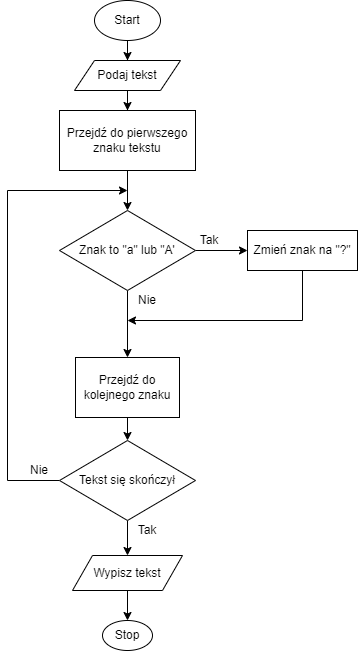

The diagram above was exported from draw.io. Its source (the exported page's mxGraphModel, read from the mxfile embedded in the PNG):
<mxGraphModel dx="609" dy="634" grid="1" gridSize="10" guides="1" tooltips="1" connect="1" arrows="1" fold="1" page="1" pageScale="1" pageWidth="827" pageHeight="1169" math="0" shadow="0">
  <root>
    <mxCell id="WIyWlLk6GJQsqaUBKTNV-0" />
    <mxCell id="WIyWlLk6GJQsqaUBKTNV-1" parent="WIyWlLk6GJQsqaUBKTNV-0" />
    <mxCell id="O1iUKQmb9wM8GqrfzxX_-2" value="" style="edgeStyle=orthogonalEdgeStyle;rounded=0;orthogonalLoop=1;jettySize=auto;html=1;entryX=0.5;entryY=0;entryDx=0;entryDy=0;" edge="1" parent="WIyWlLk6GJQsqaUBKTNV-1" source="O1iUKQmb9wM8GqrfzxX_-0" target="O1iUKQmb9wM8GqrfzxX_-1">
      <mxGeometry relative="1" as="geometry">
        <mxPoint x="426" y="90" as="targetPoint" />
      </mxGeometry>
    </mxCell>
    <mxCell id="O1iUKQmb9wM8GqrfzxX_-0" value="Start" style="ellipse;whiteSpace=wrap;html=1;" vertex="1" parent="WIyWlLk6GJQsqaUBKTNV-1">
      <mxGeometry x="387" y="30" width="66" height="40" as="geometry" />
    </mxCell>
    <mxCell id="O1iUKQmb9wM8GqrfzxX_-4" value="" style="edgeStyle=orthogonalEdgeStyle;rounded=0;orthogonalLoop=1;jettySize=auto;html=1;" edge="1" parent="WIyWlLk6GJQsqaUBKTNV-1" source="O1iUKQmb9wM8GqrfzxX_-1" target="O1iUKQmb9wM8GqrfzxX_-3">
      <mxGeometry relative="1" as="geometry" />
    </mxCell>
    <mxCell id="O1iUKQmb9wM8GqrfzxX_-1" value="Podaj tekst" style="shape=parallelogram;perimeter=parallelogramPerimeter;whiteSpace=wrap;html=1;fixedSize=1;" vertex="1" parent="WIyWlLk6GJQsqaUBKTNV-1">
      <mxGeometry x="367" y="90" width="106" height="30" as="geometry" />
    </mxCell>
    <mxCell id="O1iUKQmb9wM8GqrfzxX_-6" value="" style="edgeStyle=orthogonalEdgeStyle;rounded=0;orthogonalLoop=1;jettySize=auto;html=1;" edge="1" parent="WIyWlLk6GJQsqaUBKTNV-1" source="O1iUKQmb9wM8GqrfzxX_-3" target="O1iUKQmb9wM8GqrfzxX_-5">
      <mxGeometry relative="1" as="geometry" />
    </mxCell>
    <mxCell id="O1iUKQmb9wM8GqrfzxX_-3" value="Przejdź do pierwszego znaku tekstu" style="whiteSpace=wrap;html=1;" vertex="1" parent="WIyWlLk6GJQsqaUBKTNV-1">
      <mxGeometry x="352" y="140" width="136" height="60" as="geometry" />
    </mxCell>
    <mxCell id="O1iUKQmb9wM8GqrfzxX_-8" value="" style="edgeStyle=orthogonalEdgeStyle;rounded=0;orthogonalLoop=1;jettySize=auto;html=1;" edge="1" parent="WIyWlLk6GJQsqaUBKTNV-1" source="O1iUKQmb9wM8GqrfzxX_-5" target="O1iUKQmb9wM8GqrfzxX_-7">
      <mxGeometry relative="1" as="geometry" />
    </mxCell>
    <mxCell id="O1iUKQmb9wM8GqrfzxX_-14" value="" style="edgeStyle=orthogonalEdgeStyle;rounded=0;orthogonalLoop=1;jettySize=auto;html=1;" edge="1" parent="WIyWlLk6GJQsqaUBKTNV-1" source="O1iUKQmb9wM8GqrfzxX_-5" target="O1iUKQmb9wM8GqrfzxX_-13">
      <mxGeometry relative="1" as="geometry" />
    </mxCell>
    <mxCell id="O1iUKQmb9wM8GqrfzxX_-5" value="Znak to &quot;a&quot; lub &quot;A'" style="rhombus;whiteSpace=wrap;html=1;" vertex="1" parent="WIyWlLk6GJQsqaUBKTNV-1">
      <mxGeometry x="352" y="240" width="136" height="80" as="geometry" />
    </mxCell>
    <mxCell id="O1iUKQmb9wM8GqrfzxX_-10" value="" style="edgeStyle=orthogonalEdgeStyle;rounded=0;orthogonalLoop=1;jettySize=auto;html=1;" edge="1" parent="WIyWlLk6GJQsqaUBKTNV-1" source="O1iUKQmb9wM8GqrfzxX_-7" target="O1iUKQmb9wM8GqrfzxX_-9">
      <mxGeometry relative="1" as="geometry" />
    </mxCell>
    <mxCell id="O1iUKQmb9wM8GqrfzxX_-7" value="Przejdź do kolejnego znaku" style="whiteSpace=wrap;html=1;" vertex="1" parent="WIyWlLk6GJQsqaUBKTNV-1">
      <mxGeometry x="368" y="387" width="104" height="60" as="geometry" />
    </mxCell>
    <mxCell id="O1iUKQmb9wM8GqrfzxX_-16" style="edgeStyle=orthogonalEdgeStyle;rounded=0;orthogonalLoop=1;jettySize=auto;html=1;" edge="1" parent="WIyWlLk6GJQsqaUBKTNV-1" source="O1iUKQmb9wM8GqrfzxX_-9">
      <mxGeometry relative="1" as="geometry">
        <mxPoint x="420" y="220" as="targetPoint" />
        <Array as="points">
          <mxPoint x="300" y="510" />
          <mxPoint x="300" y="220" />
        </Array>
      </mxGeometry>
    </mxCell>
    <mxCell id="O1iUKQmb9wM8GqrfzxX_-23" value="" style="edgeStyle=orthogonalEdgeStyle;rounded=0;orthogonalLoop=1;jettySize=auto;html=1;" edge="1" parent="WIyWlLk6GJQsqaUBKTNV-1" source="O1iUKQmb9wM8GqrfzxX_-9" target="O1iUKQmb9wM8GqrfzxX_-22">
      <mxGeometry relative="1" as="geometry" />
    </mxCell>
    <mxCell id="O1iUKQmb9wM8GqrfzxX_-9" value="Tekst się skończył" style="rhombus;whiteSpace=wrap;html=1;" vertex="1" parent="WIyWlLk6GJQsqaUBKTNV-1">
      <mxGeometry x="352" y="470" width="136" height="80" as="geometry" />
    </mxCell>
    <mxCell id="O1iUKQmb9wM8GqrfzxX_-11" value="Nie" style="text;html=1;strokeColor=none;fillColor=none;align=center;verticalAlign=middle;whiteSpace=wrap;rounded=0;" vertex="1" parent="WIyWlLk6GJQsqaUBKTNV-1">
      <mxGeometry x="420" y="320" width="40" height="20" as="geometry" />
    </mxCell>
    <mxCell id="O1iUKQmb9wM8GqrfzxX_-12" value="Tak" style="text;html=1;strokeColor=none;fillColor=none;align=center;verticalAlign=middle;whiteSpace=wrap;rounded=0;" vertex="1" parent="WIyWlLk6GJQsqaUBKTNV-1">
      <mxGeometry x="482" y="260" width="40" height="20" as="geometry" />
    </mxCell>
    <mxCell id="O1iUKQmb9wM8GqrfzxX_-15" style="edgeStyle=orthogonalEdgeStyle;rounded=0;orthogonalLoop=1;jettySize=auto;html=1;" edge="1" parent="WIyWlLk6GJQsqaUBKTNV-1" source="O1iUKQmb9wM8GqrfzxX_-13">
      <mxGeometry relative="1" as="geometry">
        <mxPoint x="420" y="350" as="targetPoint" />
        <Array as="points">
          <mxPoint x="595" y="350" />
        </Array>
      </mxGeometry>
    </mxCell>
    <mxCell id="O1iUKQmb9wM8GqrfzxX_-13" value="Zmień znak na &quot;?&quot;" style="whiteSpace=wrap;html=1;" vertex="1" parent="WIyWlLk6GJQsqaUBKTNV-1">
      <mxGeometry x="540" y="260" width="110" height="40" as="geometry" />
    </mxCell>
    <mxCell id="O1iUKQmb9wM8GqrfzxX_-17" value="Nie" style="text;html=1;strokeColor=none;fillColor=none;align=center;verticalAlign=middle;whiteSpace=wrap;rounded=0;" vertex="1" parent="WIyWlLk6GJQsqaUBKTNV-1">
      <mxGeometry x="312" y="490" width="40" height="20" as="geometry" />
    </mxCell>
    <mxCell id="O1iUKQmb9wM8GqrfzxX_-21" value="Tak" style="text;html=1;strokeColor=none;fillColor=none;align=center;verticalAlign=middle;whiteSpace=wrap;rounded=0;" vertex="1" parent="WIyWlLk6GJQsqaUBKTNV-1">
      <mxGeometry x="420" y="550" width="40" height="20" as="geometry" />
    </mxCell>
    <mxCell id="O1iUKQmb9wM8GqrfzxX_-25" value="" style="edgeStyle=orthogonalEdgeStyle;rounded=0;orthogonalLoop=1;jettySize=auto;html=1;" edge="1" parent="WIyWlLk6GJQsqaUBKTNV-1" source="O1iUKQmb9wM8GqrfzxX_-22" target="O1iUKQmb9wM8GqrfzxX_-24">
      <mxGeometry relative="1" as="geometry" />
    </mxCell>
    <mxCell id="O1iUKQmb9wM8GqrfzxX_-22" value="Wypisz tekst" style="shape=parallelogram;perimeter=parallelogramPerimeter;whiteSpace=wrap;html=1;fixedSize=1;" vertex="1" parent="WIyWlLk6GJQsqaUBKTNV-1">
      <mxGeometry x="365" y="585" width="110" height="35" as="geometry" />
    </mxCell>
    <mxCell id="O1iUKQmb9wM8GqrfzxX_-24" value="Stop" style="ellipse;whiteSpace=wrap;html=1;" vertex="1" parent="WIyWlLk6GJQsqaUBKTNV-1">
      <mxGeometry x="395" y="650" width="50" height="30" as="geometry" />
    </mxCell>
  </root>
</mxGraphModel>